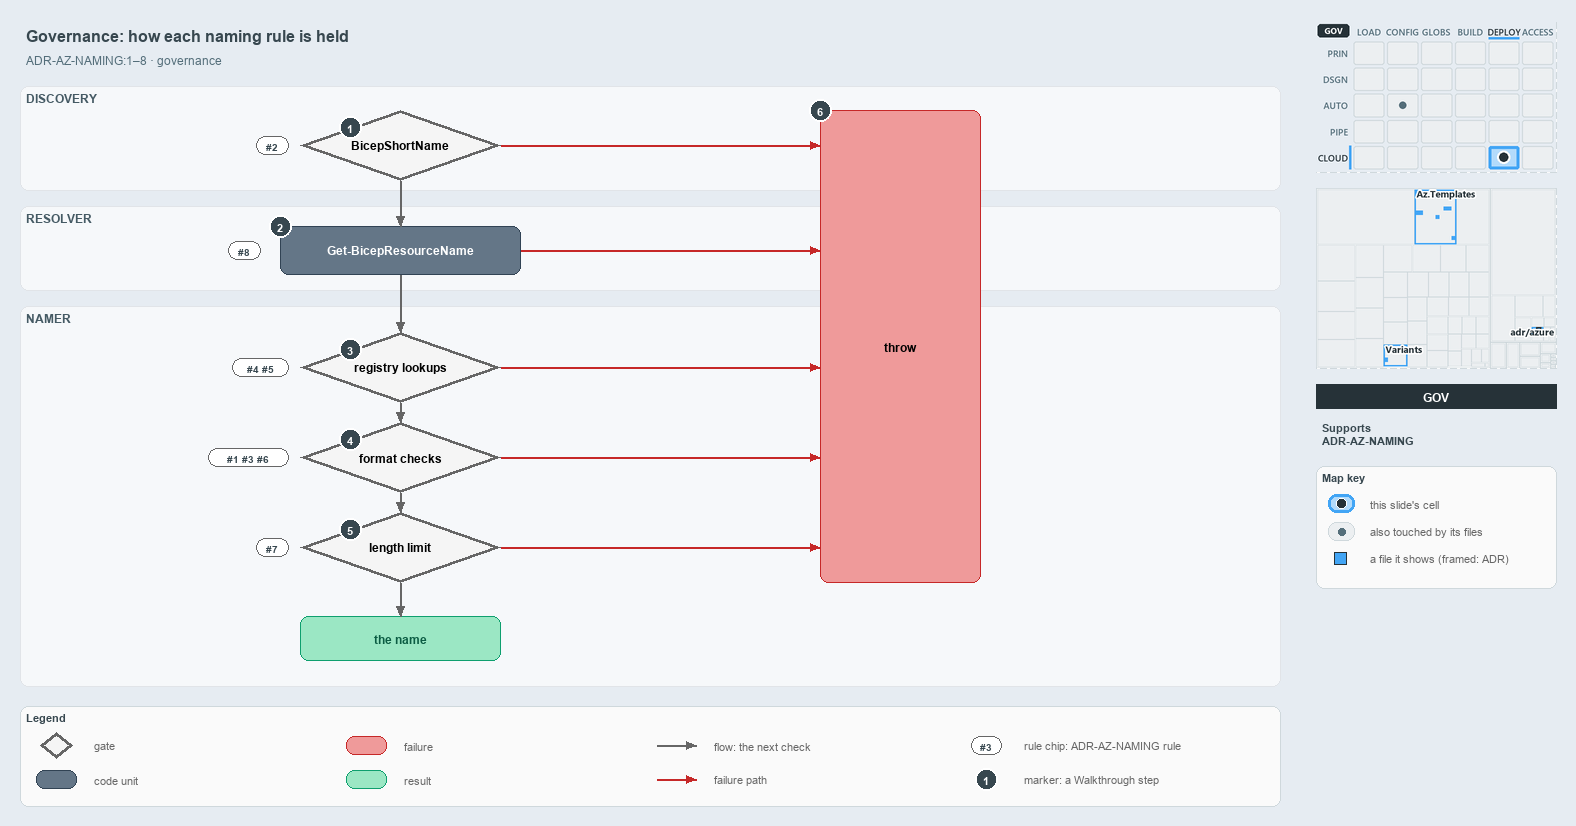

The diagram above was exported from draw.io. Its source (the exported page's mxGraphModel, read from the mxfile embedded in the PNG):
<mxGraphModel dx="1024" dy="768" grid="0" gridSize="10" guides="1" tooltips="1" connect="1" arrows="1" fold="1" page="1" pageScale="1" pageWidth="1572" pageHeight="820" background="#E6ECF2" math="0" shadow="0">
  <root>
    <mxCell id="0" />
    <mxCell id="1" parent="0" />
    <mxCell id="title" value="Governance: how each naming rule is held" style="text;html=1;align=left;verticalAlign=middle;fontSize=16;fontStyle=1;fontColor=#37474F;" vertex="1" parent="1">
      <mxGeometry x="20" y="14" width="1260" height="30" as="geometry" />
    </mxCell>
    <mxCell id="subtitle" value="ADR-AZ-NAMING:1–8 · governance" style="text;html=1;align=left;verticalAlign=middle;fontSize=12;fontColor=#546E7A;" vertex="1" parent="1">
      <mxGeometry x="20" y="44" width="1240" height="20" as="geometry" />
    </mxCell>
    <mxCell id="band-discovery" value="DISCOVERY" style="rounded=1;html=1;arcSize=3;fillColor=#F6F8FA;strokeColor=#E1E4E8;verticalAlign=top;align=left;spacingLeft=8;fontStyle=1;fontSize=12;fontColor=#455A64;" vertex="1" parent="1">
      <mxGeometry x="20" y="80" width="1260" height="104" as="geometry" />
    </mxCell>
    <mxCell id="band-resolver" value="RESOLVER" style="rounded=1;html=1;arcSize=3;fillColor=#F6F8FA;strokeColor=#E1E4E8;verticalAlign=top;align=left;spacingLeft=8;fontStyle=1;fontSize=12;fontColor=#455A64;" vertex="1" parent="1">
      <mxGeometry x="20" y="200" width="1260" height="84" as="geometry" />
    </mxCell>
    <mxCell id="band-namer" value="NAMER" style="rounded=1;html=1;arcSize=3;fillColor=#F6F8FA;strokeColor=#E1E4E8;verticalAlign=top;align=left;spacingLeft=8;fontStyle=1;fontSize=12;fontColor=#455A64;" vertex="1" parent="1">
      <mxGeometry x="20" y="300" width="1260" height="380" as="geometry" />
    </mxCell>
    <mxCell id="gate-shortname" value="&lt;b&gt;BicepShortName&lt;/b&gt;" style="rhombus;whiteSpace=wrap;html=1;fillColor=#f5f5f5;strokeColor=#666666;strokeWidth=3;fontSize=12;" vertex="1" parent="1">
      <mxGeometry x="300" y="104" width="200" height="70" as="geometry" />
    </mxCell>
    <mxCell id="gate-registry" value="&lt;b&gt;registry lookups&lt;/b&gt;" style="rhombus;whiteSpace=wrap;html=1;fillColor=#f5f5f5;strokeColor=#666666;strokeWidth=3;fontSize=12;" vertex="1" parent="1">
      <mxGeometry x="300" y="326" width="200" height="70" as="geometry" />
    </mxCell>
    <mxCell id="gate-format" value="&lt;b&gt;format checks&lt;/b&gt;" style="rhombus;whiteSpace=wrap;html=1;fillColor=#f5f5f5;strokeColor=#666666;strokeWidth=3;fontSize=12;" vertex="1" parent="1">
      <mxGeometry x="300" y="416" width="200" height="70" as="geometry" />
    </mxCell>
    <mxCell id="gate-limit" value="&lt;b&gt;length limit&lt;/b&gt;" style="rhombus;whiteSpace=wrap;html=1;fillColor=#f5f5f5;strokeColor=#666666;strokeWidth=3;fontSize=12;" vertex="1" parent="1">
      <mxGeometry x="300" y="506" width="200" height="70" as="geometry" />
    </mxCell>
    <mxCell id="resolver" value="&lt;b&gt;Get-BicepResourceName&lt;/b&gt;" style="rounded=1;whiteSpace=wrap;html=1;arcSize=20;fillColor=#647687;strokeColor=#314354;fontColor=#FFFFFF;fontSize=12;" vertex="1" parent="1">
      <mxGeometry x="280" y="220" width="240" height="48" as="geometry" />
    </mxCell>
    <mxCell id="throw" value="&lt;b&gt;throw&lt;/b&gt;" style="rounded=1;whiteSpace=wrap;html=1;arcSize=20;fillColor=#EF9A9A;strokeColor=#C62828;fontSize=12;" vertex="1" parent="1">
      <mxGeometry x="820" y="104" width="160" height="472" as="geometry" />
    </mxCell>
    <mxCell id="name" value="&lt;b&gt;the name&lt;/b&gt;" style="rounded=1;whiteSpace=wrap;html=1;arcSize=20;fillColor=#9BE7C4;strokeColor=#0E9F6E;fontColor=#0B5C43;fontSize=12;" vertex="1" parent="1">
      <mxGeometry x="300" y="610" width="200" height="44" as="geometry" />
    </mxCell>
    <mxCell id="rule-shortname" value="#2" style="rounded=1;arcSize=50;whiteSpace=wrap;html=1;fillColor=#FFFFFF;strokeColor=#666666;fontColor=#37474F;fontStyle=1;fontSize=10.5;" vertex="1" parent="1">
      <mxGeometry x="256" y="130" width="32" height="18" as="geometry" />
    </mxCell>
    <mxCell id="rule-registry" value="#4 #5" style="rounded=1;arcSize=50;whiteSpace=wrap;html=1;fillColor=#FFFFFF;strokeColor=#666666;fontColor=#37474F;fontStyle=1;fontSize=10.5;" vertex="1" parent="1">
      <mxGeometry x="232" y="352" width="56" height="18" as="geometry" />
    </mxCell>
    <mxCell id="rule-format" value="#1 #3 #6" style="rounded=1;arcSize=50;whiteSpace=wrap;html=1;fillColor=#FFFFFF;strokeColor=#666666;fontColor=#37474F;fontStyle=1;fontSize=10.5;" vertex="1" parent="1">
      <mxGeometry x="208" y="442" width="80" height="18" as="geometry" />
    </mxCell>
    <mxCell id="rule-limit" value="#7" style="rounded=1;arcSize=50;whiteSpace=wrap;html=1;fillColor=#FFFFFF;strokeColor=#666666;fontColor=#37474F;fontStyle=1;fontSize=10.5;" vertex="1" parent="1">
      <mxGeometry x="256" y="532" width="32" height="18" as="geometry" />
    </mxCell>
    <mxCell id="rule-resolver" value="#8" style="rounded=1;arcSize=50;whiteSpace=wrap;html=1;fillColor=#FFFFFF;strokeColor=#666666;fontColor=#37474F;fontStyle=1;fontSize=10.5;" vertex="1" parent="1">
      <mxGeometry x="228" y="235" width="32" height="18" as="geometry" />
    </mxCell>
    <mxCell id="p-edge-shortname-resolver-a" value="" style="text;html=1;strokeColor=none;fillColor=none;" vertex="1" parent="1">
      <mxGeometry x="400" y="174" width="1" height="1" as="geometry" />
    </mxCell>
    <mxCell id="p-edge-shortname-resolver-b" value="" style="text;html=1;strokeColor=none;fillColor=none;" vertex="1" parent="1">
      <mxGeometry x="400" y="220" width="1" height="1" as="geometry" />
    </mxCell>
    <mxCell id="edge-shortname-resolver" value="" style="edgeStyle=orthogonalEdgeStyle;rounded=1;html=1;fontSize=11;endArrow=block;strokeColor=#666666;" edge="1" parent="1" source="p-edge-shortname-resolver-a" target="p-edge-shortname-resolver-b">
      <mxGeometry relative="1" as="geometry" />
    </mxCell>
    <mxCell id="p-edge-resolver-registry-a" value="" style="text;html=1;strokeColor=none;fillColor=none;" vertex="1" parent="1">
      <mxGeometry x="400" y="268" width="1" height="1" as="geometry" />
    </mxCell>
    <mxCell id="p-edge-resolver-registry-b" value="" style="text;html=1;strokeColor=none;fillColor=none;" vertex="1" parent="1">
      <mxGeometry x="400" y="326" width="1" height="1" as="geometry" />
    </mxCell>
    <mxCell id="edge-resolver-registry" value="" style="edgeStyle=orthogonalEdgeStyle;rounded=1;html=1;fontSize=11;endArrow=block;strokeColor=#666666;" edge="1" parent="1" source="p-edge-resolver-registry-a" target="p-edge-resolver-registry-b">
      <mxGeometry relative="1" as="geometry" />
    </mxCell>
    <mxCell id="p-edge-registry-format-a" value="" style="text;html=1;strokeColor=none;fillColor=none;" vertex="1" parent="1">
      <mxGeometry x="400" y="396" width="1" height="1" as="geometry" />
    </mxCell>
    <mxCell id="p-edge-registry-format-b" value="" style="text;html=1;strokeColor=none;fillColor=none;" vertex="1" parent="1">
      <mxGeometry x="400" y="416" width="1" height="1" as="geometry" />
    </mxCell>
    <mxCell id="edge-registry-format" value="" style="edgeStyle=orthogonalEdgeStyle;rounded=1;html=1;fontSize=11;endArrow=block;strokeColor=#666666;" edge="1" parent="1" source="p-edge-registry-format-a" target="p-edge-registry-format-b">
      <mxGeometry relative="1" as="geometry" />
    </mxCell>
    <mxCell id="p-edge-format-limit-a" value="" style="text;html=1;strokeColor=none;fillColor=none;" vertex="1" parent="1">
      <mxGeometry x="400" y="486" width="1" height="1" as="geometry" />
    </mxCell>
    <mxCell id="p-edge-format-limit-b" value="" style="text;html=1;strokeColor=none;fillColor=none;" vertex="1" parent="1">
      <mxGeometry x="400" y="506" width="1" height="1" as="geometry" />
    </mxCell>
    <mxCell id="edge-format-limit" value="" style="edgeStyle=orthogonalEdgeStyle;rounded=1;html=1;fontSize=11;endArrow=block;strokeColor=#666666;" edge="1" parent="1" source="p-edge-format-limit-a" target="p-edge-format-limit-b">
      <mxGeometry relative="1" as="geometry" />
    </mxCell>
    <mxCell id="p-edge-limit-name-a" value="" style="text;html=1;strokeColor=none;fillColor=none;" vertex="1" parent="1">
      <mxGeometry x="400" y="576" width="1" height="1" as="geometry" />
    </mxCell>
    <mxCell id="p-edge-limit-name-b" value="" style="text;html=1;strokeColor=none;fillColor=none;" vertex="1" parent="1">
      <mxGeometry x="400" y="610" width="1" height="1" as="geometry" />
    </mxCell>
    <mxCell id="edge-limit-name" value="" style="edgeStyle=orthogonalEdgeStyle;rounded=1;html=1;fontSize=11;endArrow=block;strokeColor=#666666;" edge="1" parent="1" source="p-edge-limit-name-a" target="p-edge-limit-name-b">
      <mxGeometry relative="1" as="geometry" />
    </mxCell>
    <mxCell id="p-edge-shortname-throw-a" value="" style="text;html=1;strokeColor=none;fillColor=none;" vertex="1" parent="1">
      <mxGeometry x="500" y="139" width="1" height="1" as="geometry" />
    </mxCell>
    <mxCell id="p-edge-shortname-throw-b" value="" style="text;html=1;strokeColor=none;fillColor=none;" vertex="1" parent="1">
      <mxGeometry x="820" y="139" width="1" height="1" as="geometry" />
    </mxCell>
    <mxCell id="edge-shortname-throw" value="" style="edgeStyle=orthogonalEdgeStyle;rounded=1;html=1;fontSize=11;endArrow=block;strokeColor=#C62828;" edge="1" parent="1" source="p-edge-shortname-throw-a" target="p-edge-shortname-throw-b">
      <mxGeometry relative="1" as="geometry" />
    </mxCell>
    <mxCell id="p-edge-registry-throw-a" value="" style="text;html=1;strokeColor=none;fillColor=none;" vertex="1" parent="1">
      <mxGeometry x="500" y="361" width="1" height="1" as="geometry" />
    </mxCell>
    <mxCell id="p-edge-registry-throw-b" value="" style="text;html=1;strokeColor=none;fillColor=none;" vertex="1" parent="1">
      <mxGeometry x="820" y="361" width="1" height="1" as="geometry" />
    </mxCell>
    <mxCell id="edge-registry-throw" value="" style="edgeStyle=orthogonalEdgeStyle;rounded=1;html=1;fontSize=11;endArrow=block;strokeColor=#C62828;" edge="1" parent="1" source="p-edge-registry-throw-a" target="p-edge-registry-throw-b">
      <mxGeometry relative="1" as="geometry" />
    </mxCell>
    <mxCell id="p-edge-format-throw-a" value="" style="text;html=1;strokeColor=none;fillColor=none;" vertex="1" parent="1">
      <mxGeometry x="500" y="451" width="1" height="1" as="geometry" />
    </mxCell>
    <mxCell id="p-edge-format-throw-b" value="" style="text;html=1;strokeColor=none;fillColor=none;" vertex="1" parent="1">
      <mxGeometry x="820" y="451" width="1" height="1" as="geometry" />
    </mxCell>
    <mxCell id="edge-format-throw" value="" style="edgeStyle=orthogonalEdgeStyle;rounded=1;html=1;fontSize=11;endArrow=block;strokeColor=#C62828;" edge="1" parent="1" source="p-edge-format-throw-a" target="p-edge-format-throw-b">
      <mxGeometry relative="1" as="geometry" />
    </mxCell>
    <mxCell id="p-edge-limit-throw-a" value="" style="text;html=1;strokeColor=none;fillColor=none;" vertex="1" parent="1">
      <mxGeometry x="500" y="541" width="1" height="1" as="geometry" />
    </mxCell>
    <mxCell id="p-edge-limit-throw-b" value="" style="text;html=1;strokeColor=none;fillColor=none;" vertex="1" parent="1">
      <mxGeometry x="820" y="541" width="1" height="1" as="geometry" />
    </mxCell>
    <mxCell id="edge-limit-throw" value="" style="edgeStyle=orthogonalEdgeStyle;rounded=1;html=1;fontSize=11;endArrow=block;strokeColor=#C62828;" edge="1" parent="1" source="p-edge-limit-throw-a" target="p-edge-limit-throw-b">
      <mxGeometry relative="1" as="geometry" />
    </mxCell>
    <mxCell id="p-edge-resolver-throw-a" value="" style="text;html=1;strokeColor=none;fillColor=none;" vertex="1" parent="1">
      <mxGeometry x="520" y="244" width="1" height="1" as="geometry" />
    </mxCell>
    <mxCell id="p-edge-resolver-throw-b" value="" style="text;html=1;strokeColor=none;fillColor=none;" vertex="1" parent="1">
      <mxGeometry x="820" y="244" width="1" height="1" as="geometry" />
    </mxCell>
    <mxCell id="edge-resolver-throw" value="" style="edgeStyle=orthogonalEdgeStyle;rounded=1;html=1;fontSize=11;endArrow=block;strokeColor=#C62828;" edge="1" parent="1" source="p-edge-resolver-throw-a" target="p-edge-resolver-throw-b">
      <mxGeometry relative="1" as="geometry" />
    </mxCell>
    <mxCell id="mark-1" value="1" style="ellipse;html=1;fillColor=#37474F;strokeColor=#FFFFFF;strokeWidth=2;fontColor=#FFFFFF;fontStyle=1;fontSize=11;" vertex="1" parent="1">
      <mxGeometry x="339" y="110" width="22" height="22" as="geometry" />
    </mxCell>
    <mxCell id="mark-2" value="2" style="ellipse;html=1;fillColor=#37474F;strokeColor=#FFFFFF;strokeWidth=2;fontColor=#FFFFFF;fontStyle=1;fontSize=11;" vertex="1" parent="1">
      <mxGeometry x="269" y="209" width="22" height="22" as="geometry" />
    </mxCell>
    <mxCell id="mark-3" value="3" style="ellipse;html=1;fillColor=#37474F;strokeColor=#FFFFFF;strokeWidth=2;fontColor=#FFFFFF;fontStyle=1;fontSize=11;" vertex="1" parent="1">
      <mxGeometry x="339" y="332" width="22" height="22" as="geometry" />
    </mxCell>
    <mxCell id="mark-4" value="4" style="ellipse;html=1;fillColor=#37474F;strokeColor=#FFFFFF;strokeWidth=2;fontColor=#FFFFFF;fontStyle=1;fontSize=11;" vertex="1" parent="1">
      <mxGeometry x="339" y="422" width="22" height="22" as="geometry" />
    </mxCell>
    <mxCell id="mark-5" value="5" style="ellipse;html=1;fillColor=#37474F;strokeColor=#FFFFFF;strokeWidth=2;fontColor=#FFFFFF;fontStyle=1;fontSize=11;" vertex="1" parent="1">
      <mxGeometry x="339" y="512" width="22" height="22" as="geometry" />
    </mxCell>
    <mxCell id="mark-6" value="6" style="ellipse;html=1;fillColor=#37474F;strokeColor=#FFFFFF;strokeWidth=2;fontColor=#FFFFFF;fontStyle=1;fontSize=11;" vertex="1" parent="1">
      <mxGeometry x="809" y="93" width="22" height="22" as="geometry" />
    </mxCell>
    <mxCell id="legend" value="&lt;b&gt;Legend&lt;/b&gt;" style="rounded=1;whiteSpace=wrap;html=1;arcSize=6;fillColor=#FAFAFA;strokeColor=#CFD8DC;align=left;verticalAlign=top;spacing=8;fontSize=11;fontColor=#37474F;" vertex="1" parent="1">
      <mxGeometry x="20" y="700" width="1260" height="100" as="geometry" />
    </mxCell>
    <mxCell id="legend-1" value="" style="rhombus;whiteSpace=wrap;html=1;fillColor=#f5f5f5;strokeColor=#666666;strokeWidth=3;" vertex="1" parent="1">
      <mxGeometry x="40" y="726" width="32" height="26" as="geometry" />
    </mxCell>
    <mxCell id="legend-1-text" value="gate" style="text;html=1;align=left;verticalAlign=middle;fontSize=11;fontColor=#666666;" vertex="1" parent="1">
      <mxGeometry x="88" y="729" width="250" height="20" as="geometry" />
    </mxCell>
    <mxCell id="legend-2" value="" style="rounded=1;whiteSpace=wrap;html=1;arcSize=20;fillColor=#647687;strokeColor=#314354;fontColor=#FFFFFF;" vertex="1" parent="1">
      <mxGeometry x="36" y="764" width="40" height="18" as="geometry" />
    </mxCell>
    <mxCell id="legend-2-text" value="code unit" style="text;html=1;align=left;verticalAlign=middle;fontSize=11;fontColor=#666666;" vertex="1" parent="1">
      <mxGeometry x="88" y="763" width="250" height="20" as="geometry" />
    </mxCell>
    <mxCell id="legend-3" value="" style="rounded=1;whiteSpace=wrap;html=1;arcSize=20;fillColor=#EF9A9A;strokeColor=#C62828;" vertex="1" parent="1">
      <mxGeometry x="346" y="730" width="40" height="18" as="geometry" />
    </mxCell>
    <mxCell id="legend-3-text" value="failure" style="text;html=1;align=left;verticalAlign=middle;fontSize=11;fontColor=#666666;" vertex="1" parent="1">
      <mxGeometry x="398" y="729" width="250" height="20" as="geometry" />
    </mxCell>
    <mxCell id="legend-4" value="" style="rounded=1;whiteSpace=wrap;html=1;arcSize=20;fillColor=#9BE7C4;strokeColor=#0E9F6E;fontColor=#0B5C43;" vertex="1" parent="1">
      <mxGeometry x="346" y="764" width="40" height="18" as="geometry" />
    </mxCell>
    <mxCell id="legend-4-text" value="result" style="text;html=1;align=left;verticalAlign=middle;fontSize=11;fontColor=#666666;" vertex="1" parent="1">
      <mxGeometry x="398" y="763" width="250" height="20" as="geometry" />
    </mxCell>
    <mxCell id="legend-5-a" value="" style="text;html=1;strokeColor=none;fillColor=none;" vertex="1" parent="1">
      <mxGeometry x="656" y="739" width="1" height="1" as="geometry" />
    </mxCell>
    <mxCell id="legend-5-b" value="" style="text;html=1;strokeColor=none;fillColor=none;" vertex="1" parent="1">
      <mxGeometry x="696" y="739" width="1" height="1" as="geometry" />
    </mxCell>
    <mxCell id="legend-5" value="" style="edgeStyle=orthogonalEdgeStyle;rounded=1;html=1;endArrow=block;strokeColor=#666666;" edge="1" parent="1" source="legend-5-a" target="legend-5-b">
      <mxGeometry relative="1" as="geometry" />
    </mxCell>
    <mxCell id="legend-5-text" value="flow: the next check" style="text;html=1;align=left;verticalAlign=middle;fontSize=11;fontColor=#666666;" vertex="1" parent="1">
      <mxGeometry x="708" y="729" width="250" height="20" as="geometry" />
    </mxCell>
    <mxCell id="legend-6-a" value="" style="text;html=1;strokeColor=none;fillColor=none;" vertex="1" parent="1">
      <mxGeometry x="656" y="773" width="1" height="1" as="geometry" />
    </mxCell>
    <mxCell id="legend-6-b" value="" style="text;html=1;strokeColor=none;fillColor=none;" vertex="1" parent="1">
      <mxGeometry x="696" y="773" width="1" height="1" as="geometry" />
    </mxCell>
    <mxCell id="legend-6" value="" style="edgeStyle=orthogonalEdgeStyle;rounded=1;html=1;endArrow=block;strokeColor=#C62828;" edge="1" parent="1" source="legend-6-a" target="legend-6-b">
      <mxGeometry relative="1" as="geometry" />
    </mxCell>
    <mxCell id="legend-6-text" value="failure path" style="text;html=1;align=left;verticalAlign=middle;fontSize=11;fontColor=#666666;" vertex="1" parent="1">
      <mxGeometry x="708" y="763" width="250" height="20" as="geometry" />
    </mxCell>
    <mxCell id="legend-7" value="#3" style="rounded=1;arcSize=50;whiteSpace=wrap;html=1;fillColor=#FFFFFF;strokeColor=#666666;fontColor=#37474F;fontStyle=1;fontSize=10.5;" vertex="1" parent="1">
      <mxGeometry x="971" y="730" width="30" height="18" as="geometry" />
    </mxCell>
    <mxCell id="legend-7-text" value="rule chip: ADR-AZ-NAMING rule" style="text;html=1;align=left;verticalAlign=middle;fontSize=11;fontColor=#666666;" vertex="1" parent="1">
      <mxGeometry x="1018" y="729" width="250" height="20" as="geometry" />
    </mxCell>
    <mxCell id="legend-8" value="1" style="ellipse;html=1;fillColor=#37474F;strokeColor=#FFFFFF;strokeWidth=2;fontColor=#FFFFFF;fontStyle=1;fontSize=11;" vertex="1" parent="1">
      <mxGeometry x="975" y="762" width="22" height="22" as="geometry" />
    </mxCell>
    <mxCell id="legend-8-text" value="marker: a Walkthrough step" style="text;html=1;align=left;verticalAlign=middle;fontSize=11;fontColor=#666666;" vertex="1" parent="1">
      <mxGeometry x="1018" y="763" width="250" height="20" as="geometry" />
    </mxCell>
    <mxCell id="minimap-stack" value="" style="shape=image;html=1;imageAspect=0;aspect=fixed;verticalLabelPosition=bottom;strokeColor=#CFD8DC;dashed=1;fillColor=#FAFAFA;image=data:image/png,(base64 omitted: 15900 chars);" vertex="1" parent="1">
      <mxGeometry x="1316" y="16" width="240" height="150" as="geometry" />
    </mxCell>
    <mxCell id="minimap-tree" value="" style="shape=image;html=1;imageAspect=0;aspect=fixed;verticalLabelPosition=bottom;strokeColor=#CFD8DC;dashed=1;fillColor=#FAFAFA;image=data:image/png,(base64 omitted: 12852 chars);" vertex="1" parent="1">
      <mxGeometry x="1316" y="182" width="240" height="180" as="geometry" />
    </mxCell>
    <mxCell id="lens-badge" value="GOV" style="rounded=0;whiteSpace=wrap;html=1;align=center;verticalAlign=middle;fontSize=12;fontStyle=1;fontColor=#FFFFFF;fillColor=#263238;strokeColor=none;" vertex="1" parent="1">
      <mxGeometry x="1316" y="378" width="240" height="24" as="geometry" />
    </mxCell>
    <mxCell id="supports" value="&lt;b&gt;Supports&lt;/b&gt;&lt;br&gt;ADR-AZ-NAMING" style="text;html=1;whiteSpace=wrap;align=left;verticalAlign=top;fontSize=11;fontColor=#37474F;" vertex="1" parent="1">
      <mxGeometry x="1316" y="410" width="240" height="38" as="geometry" />
    </mxCell>
    <mxCell id="mapkey" value="&lt;b&gt;Map key&lt;/b&gt;" style="rounded=1;whiteSpace=wrap;html=1;arcSize=6;fillColor=#FAFAFA;strokeColor=#CFD8DC;align=left;verticalAlign=top;spacing=8;fontSize=11;fontColor=#37474F;" vertex="1" parent="1">
      <mxGeometry x="1316" y="460" width="240" height="122" as="geometry" />
    </mxCell>
    <mxCell id="mapkey-here" value="" style="rounded=1;arcSize=20;html=1;fillColor=#B3DBFB;strokeColor=#42A5F5;strokeWidth=3;" vertex="1" parent="1">
      <mxGeometry x="1328" y="488" width="26" height="18" as="geometry" />
    </mxCell>
    <mxCell id="mapkey-here-dot" value="" style="ellipse;html=1;fillColor=#263238;strokeColor=#FFFFFF;strokeWidth=1.5;" vertex="1" parent="1">
      <mxGeometry x="1336" y="492" width="10" height="10" as="geometry" />
    </mxCell>
    <mxCell id="mapkey-here-text" value="this slide's cell" style="text;html=1;align=left;verticalAlign=middle;fontSize=11;fontColor=#666666;" vertex="1" parent="1">
      <mxGeometry x="1364" y="487" width="180" height="20" as="geometry" />
    </mxCell>
    <mxCell id="mapkey-touched" value="" style="rounded=1;arcSize=20;html=1;fillColor=#ECEFF1;strokeColor=#CFD8DC;" vertex="1" parent="1">
      <mxGeometry x="1328" y="516" width="26" height="18" as="geometry" />
    </mxCell>
    <mxCell id="mapkey-touched-dot" value="" style="ellipse;html=1;fillColor=#546E7A;strokeColor=none;" vertex="1" parent="1">
      <mxGeometry x="1338" y="522" width="7" height="7" as="geometry" />
    </mxCell>
    <mxCell id="mapkey-touched-text" value="also touched by its files" style="text;html=1;align=left;verticalAlign=middle;fontSize=11;fontColor=#666666;" vertex="1" parent="1">
      <mxGeometry x="1364" y="515" width="180" height="20" as="geometry" />
    </mxCell>
    <mxCell id="mapkey-file" value="" style="rounded=0;html=1;fillColor=#42A5F5;strokeColor=#263238;strokeWidth=1.5;" vertex="1" parent="1">
      <mxGeometry x="1334" y="546" width="12" height="12" as="geometry" />
    </mxCell>
    <mxCell id="mapkey-file-text" value="a file it shows (framed: ADR)" style="text;html=1;align=left;verticalAlign=middle;fontSize=11;fontColor=#666666;" vertex="1" parent="1">
      <mxGeometry x="1364" y="542" width="180" height="20" as="geometry" />
    </mxCell>
  </root>
</mxGraphModel>